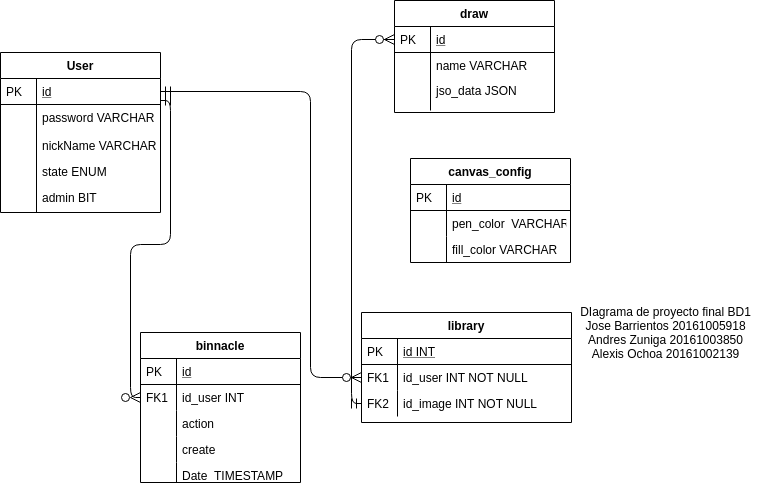

The diagram above was exported from draw.io. Its source (the exported page's mxGraphModel, read from the mxfile embedded in the PNG):
<mxGraphModel dx="1030" dy="504" grid="1" gridSize="10" guides="1" tooltips="1" connect="1" arrows="1" fold="1" page="1" pageScale="1" pageWidth="827" pageHeight="1169" math="0" shadow="0">
  <root>
    <mxCell id="WIyWlLk6GJQsqaUBKTNV-0" />
    <mxCell id="WIyWlLk6GJQsqaUBKTNV-1" parent="WIyWlLk6GJQsqaUBKTNV-0" />
    <mxCell id="zkfFHV4jXpPFQw0GAbJ--63" value="" style="edgeStyle=orthogonalEdgeStyle;endArrow=ERzeroToMany;startArrow=ERmandOne;shadow=0;strokeWidth=1;endSize=8;startSize=8;exitX=0;exitY=0.5;exitDx=0;exitDy=0;" parent="WIyWlLk6GJQsqaUBKTNV-1" source="qZI9MemIf1b3edNyqP9k-35" target="zkfFHV4jXpPFQw0GAbJ--57" edge="1">
      <mxGeometry width="100" height="100" relative="1" as="geometry">
        <mxPoint x="280" y="200" as="sourcePoint" />
        <mxPoint x="410" y="290" as="targetPoint" />
      </mxGeometry>
    </mxCell>
    <mxCell id="zkfFHV4jXpPFQw0GAbJ--71" value="" style="edgeStyle=orthogonalEdgeStyle;endArrow=ERzeroToMany;startArrow=ERmandOne;shadow=0;strokeWidth=1;endSize=8;startSize=8;entryX=0;entryY=0.5;entryDx=0;entryDy=0;exitX=1;exitY=0.846;exitDx=0;exitDy=0;exitPerimeter=0;" parent="WIyWlLk6GJQsqaUBKTNV-1" source="zkfFHV4jXpPFQw0GAbJ--52" target="zkfFHV4jXpPFQw0GAbJ--67" edge="1">
      <mxGeometry width="100" height="100" relative="1" as="geometry">
        <mxPoint x="410" y="182" as="sourcePoint" />
        <mxPoint x="330" y="169" as="targetPoint" />
        <Array as="points" />
      </mxGeometry>
    </mxCell>
    <mxCell id="zkfFHV4jXpPFQw0GAbJ--51" value="User" style="swimlane;fontStyle=1;childLayout=stackLayout;horizontal=1;startSize=26;horizontalStack=0;resizeParent=1;resizeLast=0;collapsible=1;marginBottom=0;rounded=0;shadow=0;strokeWidth=1;" parent="WIyWlLk6GJQsqaUBKTNV-1" vertex="1">
      <mxGeometry x="20" y="130" width="160" height="160" as="geometry">
        <mxRectangle x="20" y="80" width="160" height="26" as="alternateBounds" />
      </mxGeometry>
    </mxCell>
    <mxCell id="zkfFHV4jXpPFQw0GAbJ--52" value="id" style="shape=partialRectangle;top=0;left=0;right=0;bottom=1;align=left;verticalAlign=top;fillColor=none;spacingLeft=40;spacingRight=4;overflow=hidden;rotatable=0;points=[[0,0.5],[1,0.5]];portConstraint=eastwest;dropTarget=0;rounded=0;shadow=0;strokeWidth=1;fontStyle=4" parent="zkfFHV4jXpPFQw0GAbJ--51" vertex="1">
      <mxGeometry y="26" width="160" height="26" as="geometry" />
    </mxCell>
    <mxCell id="zkfFHV4jXpPFQw0GAbJ--53" value="PK" style="shape=partialRectangle;top=0;left=0;bottom=0;fillColor=none;align=left;verticalAlign=top;spacingLeft=4;spacingRight=4;overflow=hidden;rotatable=0;points=[];portConstraint=eastwest;part=1;" parent="zkfFHV4jXpPFQw0GAbJ--52" vertex="1" connectable="0">
      <mxGeometry width="36" height="26" as="geometry" />
    </mxCell>
    <mxCell id="zkfFHV4jXpPFQw0GAbJ--54" value="password VARCHAR" style="shape=partialRectangle;top=0;left=0;right=0;bottom=0;align=left;verticalAlign=top;fillColor=none;spacingLeft=40;spacingRight=4;overflow=hidden;rotatable=0;points=[[0,0.5],[1,0.5]];portConstraint=eastwest;dropTarget=0;rounded=0;shadow=0;strokeWidth=1;" parent="WIyWlLk6GJQsqaUBKTNV-1" vertex="1">
      <mxGeometry x="20" y="182" width="160" height="108" as="geometry" />
    </mxCell>
    <mxCell id="zkfFHV4jXpPFQw0GAbJ--55" value="" style="shape=partialRectangle;top=0;left=0;bottom=0;fillColor=none;align=left;verticalAlign=top;spacingLeft=4;spacingRight=4;overflow=hidden;rotatable=0;points=[];portConstraint=eastwest;part=1;" parent="zkfFHV4jXpPFQw0GAbJ--54" vertex="1" connectable="0">
      <mxGeometry width="36" height="108" as="geometry" />
    </mxCell>
    <mxCell id="qZI9MemIf1b3edNyqP9k-0" value="nickName VARCHAR" style="shape=partialRectangle;top=0;left=0;right=0;bottom=0;align=left;verticalAlign=top;fillColor=none;spacingLeft=40;spacingRight=4;overflow=hidden;rotatable=0;points=[[0,0.5],[1,0.5]];portConstraint=eastwest;dropTarget=0;rounded=0;shadow=0;strokeWidth=1;" vertex="1" parent="WIyWlLk6GJQsqaUBKTNV-1">
      <mxGeometry x="20" y="210" width="160" height="26" as="geometry" />
    </mxCell>
    <mxCell id="qZI9MemIf1b3edNyqP9k-1" value="" style="shape=partialRectangle;top=0;left=0;bottom=0;fillColor=none;align=left;verticalAlign=top;spacingLeft=4;spacingRight=4;overflow=hidden;rotatable=0;points=[];portConstraint=eastwest;part=1;" vertex="1" connectable="0" parent="qZI9MemIf1b3edNyqP9k-0">
      <mxGeometry width="36" height="26" as="geometry" />
    </mxCell>
    <mxCell id="qZI9MemIf1b3edNyqP9k-5" value="state ENUM" style="shape=partialRectangle;top=0;left=0;right=0;bottom=0;align=left;verticalAlign=top;fillColor=none;spacingLeft=40;spacingRight=4;overflow=hidden;rotatable=0;points=[[0,0.5],[1,0.5]];portConstraint=eastwest;dropTarget=0;rounded=0;shadow=0;strokeWidth=1;" vertex="1" parent="WIyWlLk6GJQsqaUBKTNV-1">
      <mxGeometry x="20" y="236" width="160" height="26" as="geometry" />
    </mxCell>
    <mxCell id="qZI9MemIf1b3edNyqP9k-6" value="" style="shape=partialRectangle;top=0;left=0;bottom=0;fillColor=none;align=left;verticalAlign=top;spacingLeft=4;spacingRight=4;overflow=hidden;rotatable=0;points=[];portConstraint=eastwest;part=1;" vertex="1" connectable="0" parent="qZI9MemIf1b3edNyqP9k-5">
      <mxGeometry width="36" height="26" as="geometry" />
    </mxCell>
    <mxCell id="qZI9MemIf1b3edNyqP9k-7" value="admin BIT" style="shape=partialRectangle;top=0;left=0;right=0;bottom=0;align=left;verticalAlign=top;fillColor=none;spacingLeft=40;spacingRight=4;overflow=hidden;rotatable=0;points=[[0,0.5],[1,0.5]];portConstraint=eastwest;dropTarget=0;rounded=0;shadow=0;strokeWidth=1;" vertex="1" parent="WIyWlLk6GJQsqaUBKTNV-1">
      <mxGeometry x="20" y="262" width="160" height="26" as="geometry" />
    </mxCell>
    <mxCell id="qZI9MemIf1b3edNyqP9k-8" value="" style="shape=partialRectangle;top=0;left=0;bottom=0;fillColor=none;align=left;verticalAlign=top;spacingLeft=4;spacingRight=4;overflow=hidden;rotatable=0;points=[];portConstraint=eastwest;part=1;" vertex="1" connectable="0" parent="qZI9MemIf1b3edNyqP9k-7">
      <mxGeometry width="36" height="26" as="geometry" />
    </mxCell>
    <mxCell id="zkfFHV4jXpPFQw0GAbJ--56" value="draw" style="swimlane;fontStyle=1;childLayout=stackLayout;horizontal=1;startSize=26;horizontalStack=0;resizeParent=1;resizeLast=0;collapsible=1;marginBottom=0;rounded=0;shadow=0;strokeWidth=1;" parent="WIyWlLk6GJQsqaUBKTNV-1" vertex="1">
      <mxGeometry x="414" y="78" width="160" height="112" as="geometry">
        <mxRectangle x="260" y="80" width="160" height="26" as="alternateBounds" />
      </mxGeometry>
    </mxCell>
    <mxCell id="zkfFHV4jXpPFQw0GAbJ--57" value="id" style="shape=partialRectangle;top=0;left=0;right=0;bottom=1;align=left;verticalAlign=top;fillColor=none;spacingLeft=40;spacingRight=4;overflow=hidden;rotatable=0;points=[[0,0.5],[1,0.5]];portConstraint=eastwest;dropTarget=0;rounded=0;shadow=0;strokeWidth=1;fontStyle=4" parent="zkfFHV4jXpPFQw0GAbJ--56" vertex="1">
      <mxGeometry y="26" width="160" height="26" as="geometry" />
    </mxCell>
    <mxCell id="zkfFHV4jXpPFQw0GAbJ--58" value="PK" style="shape=partialRectangle;top=0;left=0;bottom=0;fillColor=none;align=left;verticalAlign=top;spacingLeft=4;spacingRight=4;overflow=hidden;rotatable=0;points=[];portConstraint=eastwest;part=1;" parent="zkfFHV4jXpPFQw0GAbJ--57" vertex="1" connectable="0">
      <mxGeometry width="36" height="26" as="geometry" />
    </mxCell>
    <mxCell id="zkfFHV4jXpPFQw0GAbJ--59" value="name VARCHAR" style="shape=partialRectangle;top=0;left=0;right=0;bottom=0;align=left;verticalAlign=top;fillColor=none;spacingLeft=40;spacingRight=4;overflow=hidden;rotatable=0;points=[[0,0.5],[1,0.5]];portConstraint=eastwest;dropTarget=0;rounded=0;shadow=0;strokeWidth=1;" parent="zkfFHV4jXpPFQw0GAbJ--56" vertex="1">
      <mxGeometry y="52" width="160" height="26" as="geometry" />
    </mxCell>
    <mxCell id="zkfFHV4jXpPFQw0GAbJ--60" value="" style="shape=partialRectangle;top=0;left=0;bottom=0;fillColor=none;align=left;verticalAlign=top;spacingLeft=4;spacingRight=4;overflow=hidden;rotatable=0;points=[];portConstraint=eastwest;part=1;" parent="zkfFHV4jXpPFQw0GAbJ--59" vertex="1" connectable="0">
      <mxGeometry width="36" height="26" as="geometry" />
    </mxCell>
    <mxCell id="zkfFHV4jXpPFQw0GAbJ--61" value="" style="shape=partialRectangle;top=0;left=0;right=0;bottom=0;align=left;verticalAlign=top;fillColor=none;spacingLeft=40;spacingRight=4;overflow=hidden;rotatable=0;points=[[0,0.5],[1,0.5]];portConstraint=eastwest;dropTarget=0;rounded=0;shadow=0;strokeWidth=1;" parent="zkfFHV4jXpPFQw0GAbJ--56" vertex="1">
      <mxGeometry y="78" width="160" height="32" as="geometry" />
    </mxCell>
    <mxCell id="zkfFHV4jXpPFQw0GAbJ--62" value="" style="shape=partialRectangle;top=0;left=0;bottom=0;fillColor=none;align=left;verticalAlign=top;spacingLeft=4;spacingRight=4;overflow=hidden;rotatable=0;points=[];portConstraint=eastwest;part=1;" parent="zkfFHV4jXpPFQw0GAbJ--61" vertex="1" connectable="0">
      <mxGeometry width="36" height="32" as="geometry" />
    </mxCell>
    <mxCell id="zkfFHV4jXpPFQw0GAbJ--64" value="binnacle" style="swimlane;fontStyle=1;childLayout=stackLayout;horizontal=1;startSize=26;horizontalStack=0;resizeParent=1;resizeLast=0;collapsible=1;marginBottom=0;rounded=0;shadow=0;strokeWidth=1;" parent="WIyWlLk6GJQsqaUBKTNV-1" vertex="1">
      <mxGeometry x="160" y="410" width="160" height="150" as="geometry">
        <mxRectangle x="260" y="270" width="160" height="26" as="alternateBounds" />
      </mxGeometry>
    </mxCell>
    <mxCell id="zkfFHV4jXpPFQw0GAbJ--65" value="id" style="shape=partialRectangle;top=0;left=0;right=0;bottom=1;align=left;verticalAlign=top;fillColor=none;spacingLeft=40;spacingRight=4;overflow=hidden;rotatable=0;points=[[0,0.5],[1,0.5]];portConstraint=eastwest;dropTarget=0;rounded=0;shadow=0;strokeWidth=1;fontStyle=4" parent="zkfFHV4jXpPFQw0GAbJ--64" vertex="1">
      <mxGeometry y="26" width="160" height="26" as="geometry" />
    </mxCell>
    <mxCell id="zkfFHV4jXpPFQw0GAbJ--66" value="PK" style="shape=partialRectangle;top=0;left=0;bottom=0;fillColor=none;align=left;verticalAlign=top;spacingLeft=4;spacingRight=4;overflow=hidden;rotatable=0;points=[];portConstraint=eastwest;part=1;" parent="zkfFHV4jXpPFQw0GAbJ--65" vertex="1" connectable="0">
      <mxGeometry width="36" height="26" as="geometry" />
    </mxCell>
    <mxCell id="zkfFHV4jXpPFQw0GAbJ--67" value="id_user INT" style="shape=partialRectangle;top=0;left=0;right=0;bottom=0;align=left;verticalAlign=top;fillColor=none;spacingLeft=40;spacingRight=4;overflow=hidden;rotatable=0;points=[[0,0.5],[1,0.5]];portConstraint=eastwest;dropTarget=0;rounded=0;shadow=0;strokeWidth=1;" parent="zkfFHV4jXpPFQw0GAbJ--64" vertex="1">
      <mxGeometry y="52" width="160" height="26" as="geometry" />
    </mxCell>
    <mxCell id="zkfFHV4jXpPFQw0GAbJ--68" value="FK1" style="shape=partialRectangle;top=0;left=0;bottom=0;fillColor=none;align=left;verticalAlign=top;spacingLeft=4;spacingRight=4;overflow=hidden;rotatable=0;points=[];portConstraint=eastwest;part=1;" parent="zkfFHV4jXpPFQw0GAbJ--67" vertex="1" connectable="0">
      <mxGeometry width="36" height="26" as="geometry" />
    </mxCell>
    <mxCell id="qZI9MemIf1b3edNyqP9k-16" value="action" style="shape=partialRectangle;top=0;left=0;right=0;bottom=0;align=left;verticalAlign=top;fillColor=none;spacingLeft=40;spacingRight=4;overflow=hidden;rotatable=0;points=[[0,0.5],[1,0.5]];portConstraint=eastwest;dropTarget=0;rounded=0;shadow=0;strokeWidth=1;" vertex="1" parent="zkfFHV4jXpPFQw0GAbJ--64">
      <mxGeometry y="78" width="160" height="26" as="geometry" />
    </mxCell>
    <mxCell id="qZI9MemIf1b3edNyqP9k-17" value="" style="shape=partialRectangle;top=0;left=0;bottom=0;fillColor=none;align=left;verticalAlign=top;spacingLeft=4;spacingRight=4;overflow=hidden;rotatable=0;points=[];portConstraint=eastwest;part=1;" vertex="1" connectable="0" parent="qZI9MemIf1b3edNyqP9k-16">
      <mxGeometry width="36" height="26" as="geometry" />
    </mxCell>
    <mxCell id="qZI9MemIf1b3edNyqP9k-18" value="create" style="shape=partialRectangle;top=0;left=0;right=0;bottom=0;align=left;verticalAlign=top;fillColor=none;spacingLeft=40;spacingRight=4;overflow=hidden;rotatable=0;points=[[0,0.5],[1,0.5]];portConstraint=eastwest;dropTarget=0;rounded=0;shadow=0;strokeWidth=1;" vertex="1" parent="zkfFHV4jXpPFQw0GAbJ--64">
      <mxGeometry y="104" width="160" height="26" as="geometry" />
    </mxCell>
    <mxCell id="qZI9MemIf1b3edNyqP9k-19" value="" style="shape=partialRectangle;top=0;left=0;bottom=0;fillColor=none;align=left;verticalAlign=top;spacingLeft=4;spacingRight=4;overflow=hidden;rotatable=0;points=[];portConstraint=eastwest;part=1;" vertex="1" connectable="0" parent="qZI9MemIf1b3edNyqP9k-18">
      <mxGeometry width="36" height="26" as="geometry" />
    </mxCell>
    <mxCell id="zkfFHV4jXpPFQw0GAbJ--69" value="Date  TIMESTAMP" style="shape=partialRectangle;top=0;left=0;right=0;bottom=0;align=left;verticalAlign=top;fillColor=none;spacingLeft=40;spacingRight=4;overflow=hidden;rotatable=0;points=[[0,0.5],[1,0.5]];portConstraint=eastwest;dropTarget=0;rounded=0;shadow=0;strokeWidth=1;" parent="zkfFHV4jXpPFQw0GAbJ--64" vertex="1">
      <mxGeometry y="130" width="160" height="20" as="geometry" />
    </mxCell>
    <mxCell id="zkfFHV4jXpPFQw0GAbJ--70" value="" style="shape=partialRectangle;top=0;left=0;bottom=0;fillColor=none;align=left;verticalAlign=top;spacingLeft=4;spacingRight=4;overflow=hidden;rotatable=0;points=[];portConstraint=eastwest;part=1;" parent="zkfFHV4jXpPFQw0GAbJ--69" vertex="1" connectable="0">
      <mxGeometry width="36" height="20" as="geometry" />
    </mxCell>
    <mxCell id="qZI9MemIf1b3edNyqP9k-24" value="library" style="swimlane;fontStyle=1;childLayout=stackLayout;horizontal=1;startSize=26;horizontalStack=0;resizeParent=1;resizeLast=0;collapsible=1;marginBottom=0;rounded=0;shadow=0;strokeWidth=1;" vertex="1" parent="WIyWlLk6GJQsqaUBKTNV-1">
      <mxGeometry x="381" y="390" width="210" height="110" as="geometry">
        <mxRectangle x="260" y="270" width="160" height="26" as="alternateBounds" />
      </mxGeometry>
    </mxCell>
    <mxCell id="qZI9MemIf1b3edNyqP9k-25" value="id INT" style="shape=partialRectangle;top=0;left=0;right=0;bottom=1;align=left;verticalAlign=top;fillColor=none;spacingLeft=40;spacingRight=4;overflow=hidden;rotatable=0;points=[[0,0.5],[1,0.5]];portConstraint=eastwest;dropTarget=0;rounded=0;shadow=0;strokeWidth=1;fontStyle=4" vertex="1" parent="qZI9MemIf1b3edNyqP9k-24">
      <mxGeometry y="26" width="210" height="26" as="geometry" />
    </mxCell>
    <mxCell id="qZI9MemIf1b3edNyqP9k-26" value="PK" style="shape=partialRectangle;top=0;left=0;bottom=0;fillColor=none;align=left;verticalAlign=top;spacingLeft=4;spacingRight=4;overflow=hidden;rotatable=0;points=[];portConstraint=eastwest;part=1;" vertex="1" connectable="0" parent="qZI9MemIf1b3edNyqP9k-25">
      <mxGeometry width="36" height="26" as="geometry" />
    </mxCell>
    <mxCell id="qZI9MemIf1b3edNyqP9k-27" value="id_user INT NOT NULL" style="shape=partialRectangle;top=0;left=0;right=0;bottom=0;align=left;verticalAlign=top;fillColor=none;spacingLeft=40;spacingRight=4;overflow=hidden;rotatable=0;points=[[0,0.5],[1,0.5]];portConstraint=eastwest;dropTarget=0;rounded=0;shadow=0;strokeWidth=1;" vertex="1" parent="qZI9MemIf1b3edNyqP9k-24">
      <mxGeometry y="52" width="210" height="26" as="geometry" />
    </mxCell>
    <mxCell id="qZI9MemIf1b3edNyqP9k-28" value="FK1" style="shape=partialRectangle;top=0;left=0;bottom=0;fillColor=none;align=left;verticalAlign=top;spacingLeft=4;spacingRight=4;overflow=hidden;rotatable=0;points=[];portConstraint=eastwest;part=1;" vertex="1" connectable="0" parent="qZI9MemIf1b3edNyqP9k-27">
      <mxGeometry width="36" height="26" as="geometry" />
    </mxCell>
    <mxCell id="qZI9MemIf1b3edNyqP9k-35" value="id_image INT NOT NULL" style="shape=partialRectangle;top=0;left=0;right=0;bottom=0;align=left;verticalAlign=top;fillColor=none;spacingLeft=40;spacingRight=4;overflow=hidden;rotatable=0;points=[[0,0.5],[1,0.5]];portConstraint=eastwest;dropTarget=0;rounded=0;shadow=0;strokeWidth=1;" vertex="1" parent="qZI9MemIf1b3edNyqP9k-24">
      <mxGeometry y="78" width="210" height="26" as="geometry" />
    </mxCell>
    <mxCell id="qZI9MemIf1b3edNyqP9k-36" value="FK2" style="shape=partialRectangle;top=0;left=0;bottom=0;fillColor=none;align=left;verticalAlign=top;spacingLeft=4;spacingRight=4;overflow=hidden;rotatable=0;points=[];portConstraint=eastwest;part=1;" vertex="1" connectable="0" parent="qZI9MemIf1b3edNyqP9k-35">
      <mxGeometry width="36" height="26" as="geometry" />
    </mxCell>
    <mxCell id="qZI9MemIf1b3edNyqP9k-37" value="jso_data JSON" style="shape=partialRectangle;top=0;left=0;right=0;bottom=0;align=left;verticalAlign=top;fillColor=none;spacingLeft=40;spacingRight=4;overflow=hidden;rotatable=0;points=[[0,0.5],[1,0.5]];portConstraint=eastwest;dropTarget=0;rounded=0;shadow=0;strokeWidth=1;" vertex="1" parent="WIyWlLk6GJQsqaUBKTNV-1">
      <mxGeometry x="414" y="155" width="160" height="26" as="geometry" />
    </mxCell>
    <mxCell id="qZI9MemIf1b3edNyqP9k-38" value="" style="shape=partialRectangle;top=0;left=0;bottom=0;fillColor=none;align=left;verticalAlign=top;spacingLeft=4;spacingRight=4;overflow=hidden;rotatable=0;points=[];portConstraint=eastwest;part=1;" vertex="1" connectable="0" parent="qZI9MemIf1b3edNyqP9k-37">
      <mxGeometry width="36" height="26" as="geometry" />
    </mxCell>
    <mxCell id="qZI9MemIf1b3edNyqP9k-41" value="" style="edgeStyle=orthogonalEdgeStyle;endArrow=ERzeroToMany;startArrow=ERmandOne;shadow=0;strokeWidth=1;endSize=8;startSize=8;exitX=1;exitY=0.5;exitDx=0;exitDy=0;entryX=0;entryY=0.5;entryDx=0;entryDy=0;" edge="1" parent="WIyWlLk6GJQsqaUBKTNV-1" source="zkfFHV4jXpPFQw0GAbJ--52" target="qZI9MemIf1b3edNyqP9k-27">
      <mxGeometry width="100" height="100" relative="1" as="geometry">
        <mxPoint x="390" y="491" as="sourcePoint" />
        <mxPoint x="424" y="127" as="targetPoint" />
        <Array as="points">
          <mxPoint x="330" y="169" />
          <mxPoint x="330" y="455" />
        </Array>
      </mxGeometry>
    </mxCell>
    <mxCell id="qZI9MemIf1b3edNyqP9k-9" value="canvas_config" style="swimlane;fontStyle=1;childLayout=stackLayout;horizontal=1;startSize=26;horizontalStack=0;resizeParent=1;resizeLast=0;collapsible=1;marginBottom=0;rounded=0;shadow=0;strokeWidth=1;" vertex="1" parent="WIyWlLk6GJQsqaUBKTNV-1">
      <mxGeometry x="430" y="236" width="160" height="104" as="geometry">
        <mxRectangle x="260" y="270" width="160" height="26" as="alternateBounds" />
      </mxGeometry>
    </mxCell>
    <mxCell id="qZI9MemIf1b3edNyqP9k-10" value="id" style="shape=partialRectangle;top=0;left=0;right=0;bottom=1;align=left;verticalAlign=top;fillColor=none;spacingLeft=40;spacingRight=4;overflow=hidden;rotatable=0;points=[[0,0.5],[1,0.5]];portConstraint=eastwest;dropTarget=0;rounded=0;shadow=0;strokeWidth=1;fontStyle=4" vertex="1" parent="qZI9MemIf1b3edNyqP9k-9">
      <mxGeometry y="26" width="160" height="26" as="geometry" />
    </mxCell>
    <mxCell id="qZI9MemIf1b3edNyqP9k-11" value="PK" style="shape=partialRectangle;top=0;left=0;bottom=0;fillColor=none;align=left;verticalAlign=top;spacingLeft=4;spacingRight=4;overflow=hidden;rotatable=0;points=[];portConstraint=eastwest;part=1;" vertex="1" connectable="0" parent="qZI9MemIf1b3edNyqP9k-10">
      <mxGeometry width="36" height="26" as="geometry" />
    </mxCell>
    <mxCell id="qZI9MemIf1b3edNyqP9k-12" value="pen_color  VARCHAR" style="shape=partialRectangle;top=0;left=0;right=0;bottom=0;align=left;verticalAlign=top;fillColor=none;spacingLeft=40;spacingRight=4;overflow=hidden;rotatable=0;points=[[0,0.5],[1,0.5]];portConstraint=eastwest;dropTarget=0;rounded=0;shadow=0;strokeWidth=1;" vertex="1" parent="qZI9MemIf1b3edNyqP9k-9">
      <mxGeometry y="52" width="160" height="26" as="geometry" />
    </mxCell>
    <mxCell id="qZI9MemIf1b3edNyqP9k-13" value="" style="shape=partialRectangle;top=0;left=0;bottom=0;fillColor=none;align=left;verticalAlign=top;spacingLeft=4;spacingRight=4;overflow=hidden;rotatable=0;points=[];portConstraint=eastwest;part=1;" vertex="1" connectable="0" parent="qZI9MemIf1b3edNyqP9k-12">
      <mxGeometry width="36" height="26" as="geometry" />
    </mxCell>
    <mxCell id="qZI9MemIf1b3edNyqP9k-14" value="fill_color VARCHAR" style="shape=partialRectangle;top=0;left=0;right=0;bottom=0;align=left;verticalAlign=top;fillColor=none;spacingLeft=40;spacingRight=4;overflow=hidden;rotatable=0;points=[[0,0.5],[1,0.5]];portConstraint=eastwest;dropTarget=0;rounded=0;shadow=0;strokeWidth=1;" vertex="1" parent="qZI9MemIf1b3edNyqP9k-9">
      <mxGeometry y="78" width="160" height="26" as="geometry" />
    </mxCell>
    <mxCell id="qZI9MemIf1b3edNyqP9k-15" value="" style="shape=partialRectangle;top=0;left=0;bottom=0;fillColor=none;align=left;verticalAlign=top;spacingLeft=4;spacingRight=4;overflow=hidden;rotatable=0;points=[];portConstraint=eastwest;part=1;" vertex="1" connectable="0" parent="qZI9MemIf1b3edNyqP9k-14">
      <mxGeometry width="36" height="26" as="geometry" />
    </mxCell>
    <mxCell id="qZI9MemIf1b3edNyqP9k-42" value="DIagrama de proyecto final BD1&lt;br&gt;Jose Barrientos 20161005918&lt;br&gt;Andres Zuniga 20161003850&lt;br&gt;Alexis Ochoa 20161002139" style="text;html=1;align=center;verticalAlign=middle;resizable=0;points=[];autosize=1;" vertex="1" parent="WIyWlLk6GJQsqaUBKTNV-1">
      <mxGeometry x="590" y="380" width="190" height="60" as="geometry" />
    </mxCell>
  </root>
</mxGraphModel>